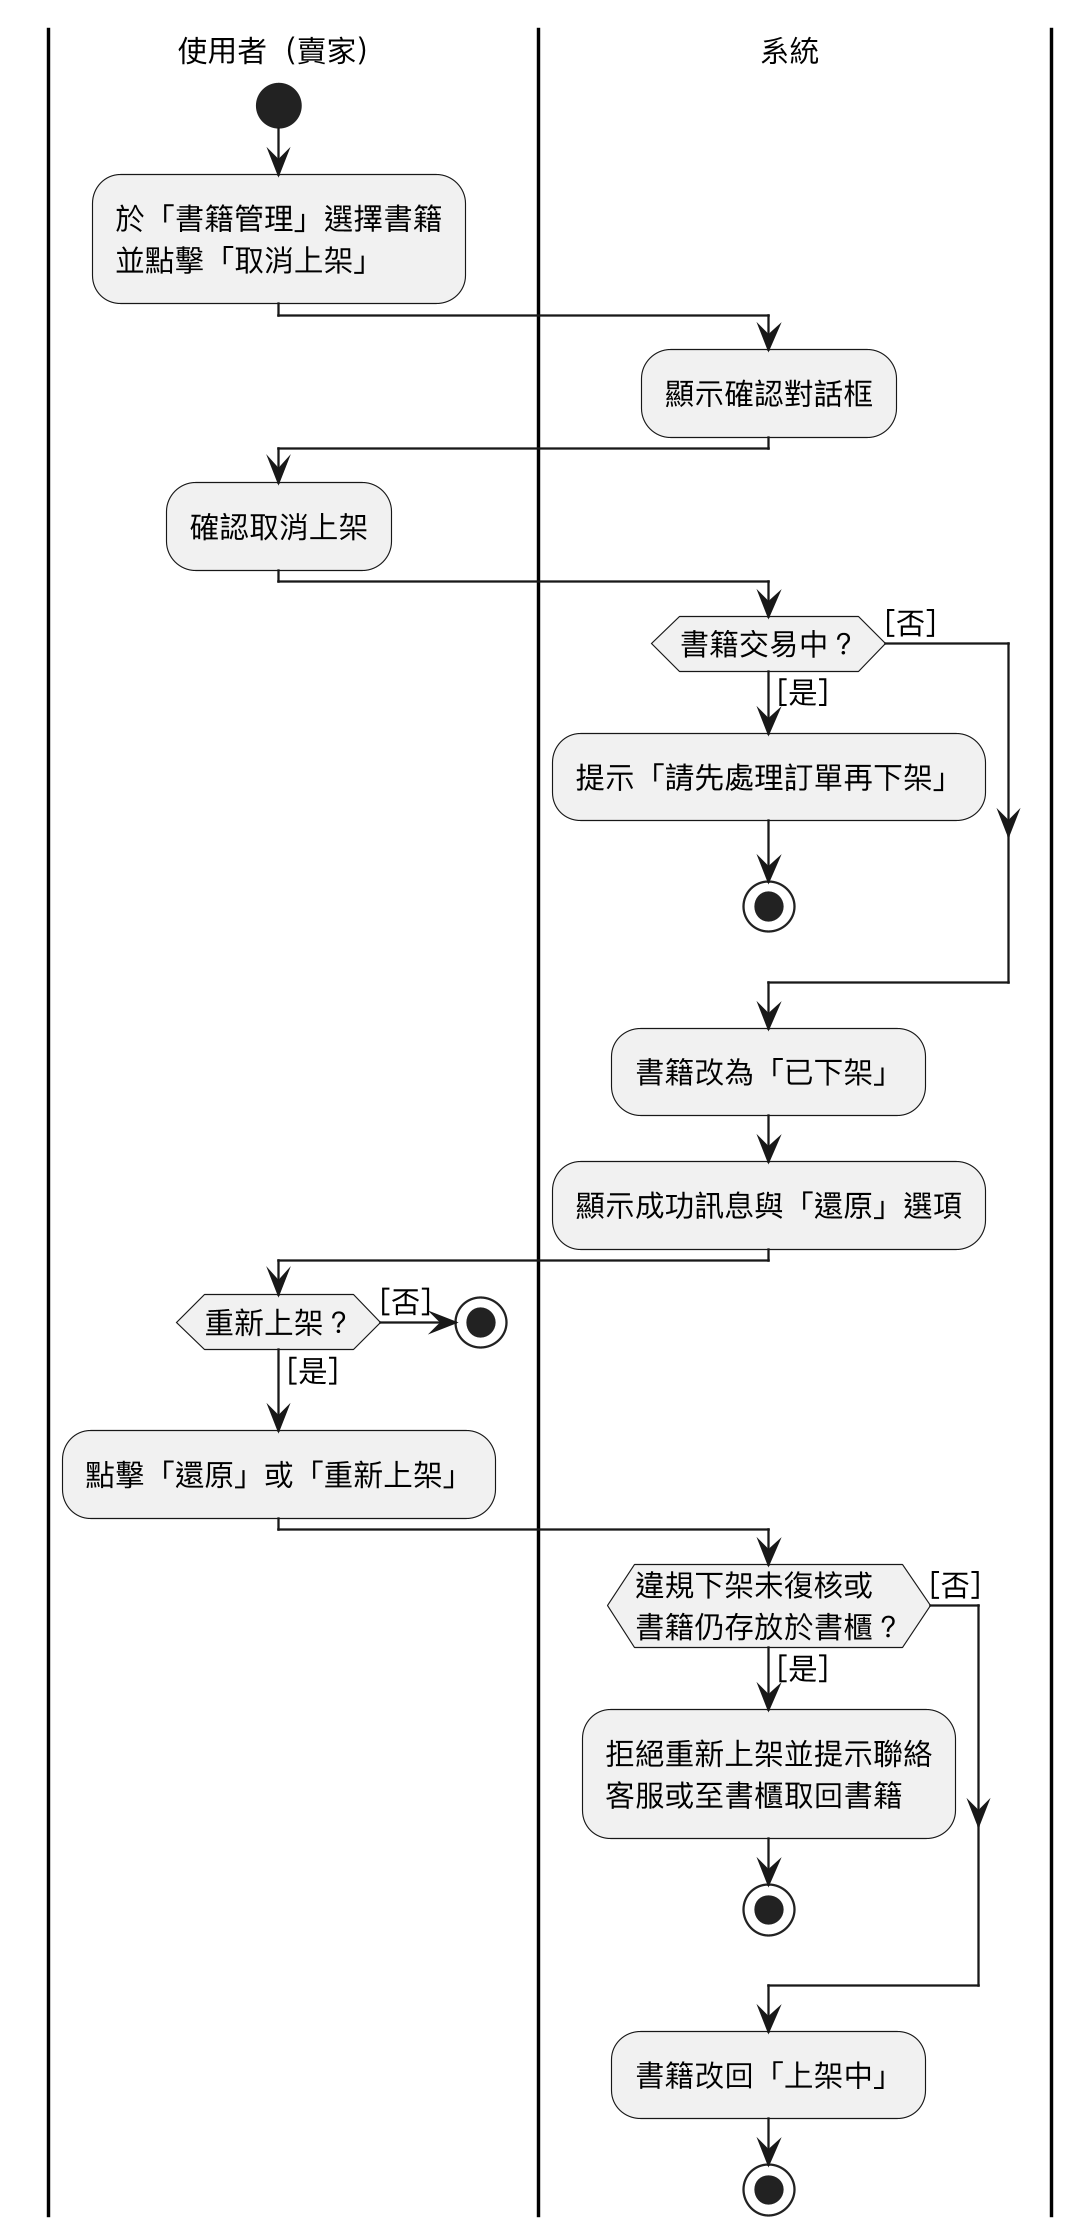

The diagram above was rendered by PlantUML. Its source (embedded in the PNG):
@startuml
skinparam monochrome true
skinparam shadowing false
skinparam dpi 220
skinparam defaultFontName "PingFang TC"
skinparam defaultFontSize 13
skinparam swimlaneWidth same
|使用者（賣家）|
start
:於「書籍管理」選擇書籍\n並點擊「取消上架」;
|系統|
:顯示確認對話框;
|使用者（賣家）|
:確認取消上架;
|系統|
if (書籍交易中？) then ([是])
  :提示「請先處理訂單再下架」;
  stop
else ([否])
endif
:書籍改為「已下架」;
:顯示成功訊息與「還原」選項;
|使用者（賣家）|
if (重新上架？) then ([否])
  stop
else ([是])
endif
:點擊「還原」或「重新上架」;
|系統|
if (違規下架未復核或\n書籍仍存放於書櫃？) then ([是])
  :拒絕重新上架並提示聯絡\n客服或至書櫃取回書籍;
  stop
else ([否])
endif
:書籍改回「上架中」;
stop
@enduml